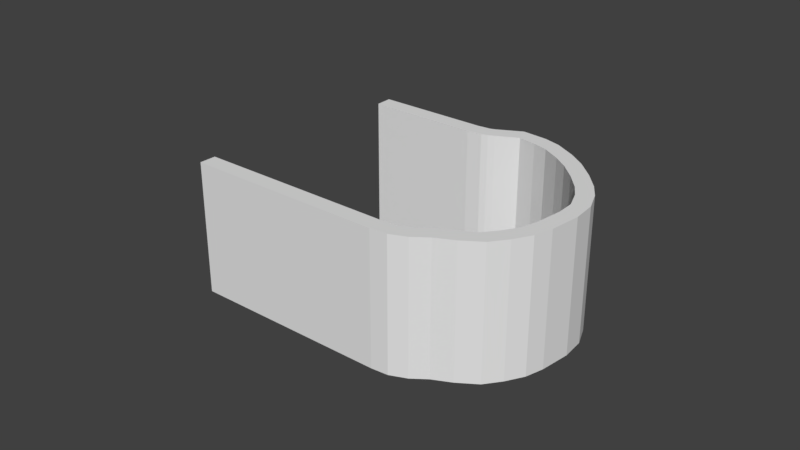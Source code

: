 # Source: Blocker.blend  (saved by Blender 2.78.0; exported with 4.5.12 LTS)
import bpy
from mathutils import Matrix  # noqa: F401  (used for matrix-valued properties, if any)

bpy.ops.wm.read_factory_settings(use_empty=True)
scene = bpy.context.scene
scene.name = 'Scene'

# ---- collections
col_collection_1 = bpy.data.collections.new('Collection 1'); scene.collection.children.link(col_collection_1)

# ---- world
world_world = bpy.data.worlds.new('World'); scene.world = world_world
world_world.color = (0.05088, 0.05088, 0.05088)
world_world.use_sun_shadow = False
world_world.sun_shadow_jitter_overblur = 0.0
world_world.cycles.sampling_method = 'MANUAL'

# ---- meshes
me_cube = bpy.data.meshes.new('Cube')
me_cube.from_pydata([(-6.157, -12.72, -1.0), (-6.157, -12.72, 1.0), (-5.874, -10.74, -1.0), (-5.874, -10.74, 1.0), (-3.997, -12.47, -1.0), (-3.997, -12.47, 1.0), (-3.997, -10.47, -1.0), (-3.997, -10.47, 1.0), (-1.666, -10.62, 1.0), (-1.666, -10.62, -1.0), (-1.544, -12.62, -1.0), (-1.544, -12.62, 1.0), (0.3662, -10.62, 1.0), (0.3662, -10.62, -1.0), (1.19, -12.44, -1.0), (1.19, -12.44, 1.0), (2.317, -9.841, 1.0), (2.317, -9.841, -1.0), (3.401, -11.52, -1.0), (3.401, -11.52, 1.0), (4.096, -8.864, 1.0), (4.096, -8.864, -1.0), (5.49, -10.3, -1.0), (5.49, -10.3, 1.0), (5.501, -7.521, 1.0), (5.501, -7.521, -1.0), (7.128, -8.685, -1.0), (7.128, -8.685, 1.0), (7.584, -4.831, 1.0), (7.584, -4.831, -1.0), (9.386, -5.699, -1.0), (9.386, -5.699, 1.0), (8.596, -2.959, 1.0), (8.596, -2.959, -1.0), (10.59, -3.111, -1.0), (10.59, -3.111, 1.0), (8.93, -0.6689, 1.0), (8.93, -0.6689, -1.0), (10.93, -0.5328, -1.0), (10.93, -0.5328, 1.0), (8.824, 1.279, 1.0), (8.824, 1.279, -1.0), (10.78, 1.7, -1.0), (10.78, 1.7, 1.0), (8.298, 3.8, 1.0), (8.298, 3.8, -1.0), (10.2, 4.43, -1.0), (10.2, 4.43, 1.0), (7.518, 6.354, 1.0), (7.518, 6.354, -1.0), (9.322, 7.219, -1.0), (9.322, 7.219, 1.0), (6.592, 8.355, 1.0), (6.592, 8.355, -1.0), (8.265, 9.451, -1.0), (8.265, 9.451, 1.0), (5.277, 10.55, 1.0), (5.277, 10.55, -1.0), (6.637, 12.02, -1.0), (6.637, 12.02, 1.0), (3.938, 11.92, 1.0), (3.938, 11.92, -1.0), (5.107, 13.54, -1.0), (5.107, 13.54, 1.0), (2.219, 13.31, 1.0), (2.219, 13.31, -1.0), (2.549, 15.28, -1.0), (2.549, 15.28, 1.0), (-0.6605, 13.44, 1.0), (-0.6605, 13.44, -1.0), (-0.2517, 15.38, -1.0), (-0.2517, 15.38, 1.0), (-7.458, -10.65, -1.0), (-8.295, -12.47, -1.0), (-8.295, -12.47, 1.0), (-7.458, -10.65, 1.0), (-9.151, -9.882, -1.0), (-10.18, -11.6, -1.0), (-10.18, -11.6, 1.0), (-9.151, -9.882, 1.0), (-30.22, 2.145, -1.0), (-31.25, 0.4299, -1.0), (-31.25, 0.4299, 1.0), (-30.22, 2.145, 1.0), (-1.467, 13.51, 1.0), (-1.467, 13.51, -1.0), (-0.821, 15.39, -1.0), (-0.821, 15.39, 1.0), (-2.252, 13.68, 1.0), (-2.252, 13.68, -1.0), (-1.443, 15.51, -1.0), (-1.443, 15.51, 1.0), (-3.918, 14.42, 1.0), (-3.918, 14.42, -1.0), (-2.929, 16.16, -1.0), (-2.929, 16.16, 1.0), (-15.7, 21.12, 1.0), (-15.7, 21.12, -1.0), (-14.72, 22.86, -1.0), (-14.72, 22.86, 1.0)], [], [(1, 3, 75, 74), (2, 3, 7, 6), (7, 5, 11, 8), (4, 5, 1, 0), (2, 6, 4, 0), (7, 3, 1, 5), (8, 11, 15, 12), (6, 7, 8, 9), (5, 4, 10, 11), (4, 6, 9, 10), (15, 14, 18, 19), (9, 8, 12, 13), (11, 10, 14, 15), (10, 9, 13, 14), (16, 19, 23, 20), (14, 13, 17, 18), (12, 15, 19, 16), (13, 12, 16, 17), (21, 20, 24, 25), (17, 16, 20, 21), (19, 18, 22, 23), (18, 17, 21, 22), (27, 26, 30, 31), (23, 22, 26, 27), (22, 21, 25, 26), (20, 23, 27, 24), (28, 31, 35, 32), (26, 25, 29, 30), (24, 27, 31, 28), (25, 24, 28, 29), (35, 34, 38, 39), (29, 28, 32, 33), (31, 30, 34, 35), (30, 29, 33, 34), (38, 37, 41, 42), (34, 33, 37, 38), (32, 35, 39, 36), (33, 32, 36, 37), (40, 43, 47, 44), (36, 39, 43, 40), (37, 36, 40, 41), (39, 38, 42, 43), (47, 46, 50, 51), (41, 40, 44, 45), (43, 42, 46, 47), (42, 41, 45, 46), (48, 51, 55, 52), (46, 45, 49, 50), (44, 47, 51, 48), (45, 44, 48, 49), (52, 55, 59, 56), (49, 48, 52, 53), (51, 50, 54, 55), (50, 49, 53, 54), (59, 58, 62, 63), (53, 52, 56, 57), (55, 54, 58, 59), (54, 53, 57, 58), (60, 63, 67, 64), (58, 57, 61, 62), (56, 59, 63, 60), (57, 56, 60, 61), (65, 64, 68, 69), (61, 60, 64, 65), (63, 62, 66, 67), (62, 61, 65, 66), (68, 71, 87, 84), (67, 66, 70, 71), (66, 65, 69, 70), (64, 67, 71, 68), (72, 73, 77, 76), (2, 0, 73, 72), (3, 2, 72, 75), (0, 1, 74, 73), (79, 76, 80, 83), (75, 72, 76, 79), (73, 74, 78, 77), (74, 75, 79, 78), (81, 82, 83, 80), (77, 78, 82, 81), (78, 79, 83, 82), (76, 77, 81, 80), (87, 86, 90, 91), (69, 68, 84, 85), (71, 70, 86, 87), (70, 69, 85, 86), (90, 89, 93, 94), (86, 85, 89, 90), (84, 87, 91, 88), (85, 84, 88, 89), (92, 95, 99, 96), (88, 91, 95, 92), (89, 88, 92, 93), (91, 90, 94, 95), (97, 96, 99, 98), (93, 92, 96, 97), (95, 94, 98, 99), (94, 93, 97, 98)])
me_cube.use_remesh_preserve_volume = False
me_cube.use_remesh_preserve_attributes = False
me_cube.use_mirror_vertex_groups = False
me_cube.update()

# ---- objects
ob_cube = bpy.data.objects.new('Cube', me_cube)

# ---- transforms, parenting, visibility, modifiers, constraints
ob_cube.location = (0.0, -1.192e-07, -5.684e-14)
ob_cube.rotation_euler = (0.0, -0.0, 0.5183)
ob_cube.scale = (1.0, 1.0, 8.073)
ob_cube.lineart.crease_threshold = 0.0

# ---- collection membership
col_collection_1.objects.link(ob_cube)

# ---- scene / render settings (as saved in the file)
scene.frame_start = 1; scene.frame_end = 250; scene.frame_set(1)
scene.render.engine = 'BLENDER_EEVEE_NEXT'
scene.render.resolution_percentage = 50
scene.render.dither_intensity = 0.0
scene.cycles.use_denoising = False
scene.cycles.samples = 128
scene.cycles.sampling_pattern = 'TABULATED_SOBOL'
scene.cycles.light_sampling_threshold = 0.0
scene.cycles.use_adaptive_sampling = False
scene.cycles.use_light_tree = False
scene.cycles.blur_glossy = 0.0
scene.cycles.sample_clamp_indirect = 0.0
scene.view_settings.view_transform = 'Standard'
bpy.context.view_layer.update()

# ---- added for rendering (the .blend has no active camera and no usable light): camera, sun
cam_auto = bpy.data.cameras.new('AutoCamera')
cam_auto.lens = 50.0
cam_auto.sensor_width = 36.0
cam_auto.clip_end = 1246.16
ob_auto_camera = bpy.data.objects.new('AutoCamera', cam_auto)
scene.collection.objects.link(ob_auto_camera)
ob_auto_camera.location = (59.6662, -85.8395, 56.8055)
ob_auto_camera.rotation_euler = (1.09748, -7.21219e-08, 0.694738)
scene.camera = ob_auto_camera
light_auto_sun = bpy.data.lights.new('AutoSun', 'SUN')
light_auto_sun.energy = 3.0
light_auto_sun.angle = 0.0523599
ob_auto_sun = bpy.data.objects.new('AutoSun', light_auto_sun)
scene.collection.objects.link(ob_auto_sun)
ob_auto_sun.rotation_euler = (0.872665, 0.174533, 0.523599)
bpy.context.view_layer.update()
